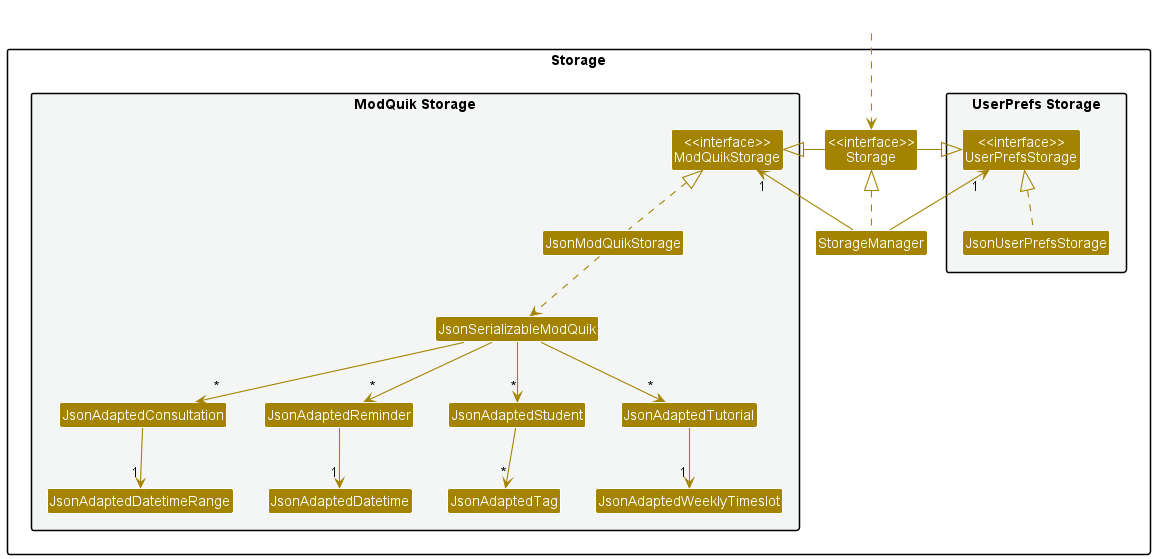

The diagram above was rendered by PlantUML. Its source (embedded in the PNG):
@startuml
!include style.puml
skinparam arrowThickness 1.1
skinparam arrowColor STORAGE_COLOR
skinparam classBackgroundColor STORAGE_COLOR

package Storage{

package "UserPrefs Storage" #F4F6F6{
Class "<<interface>>\nUserPrefsStorage" as UserPrefsStorage
Class JsonUserPrefsStorage
}

Class "<<interface>>\nStorage" as Storage
Class StorageManager

package "ModQuik Storage" #F4F6F6{
Class "<<interface>>\nModQuikStorage" as ModQuikStorage
Class JsonModQuikStorage
Class JsonSerializableModQuik
Class JsonAdaptedTag
Class JsonAdaptedConsultation
Class JsonAdaptedReminder
Class JsonAdaptedStudent
Class JsonAdaptedTutorial
Class JsonAdaptedDatetime
Class JsonAdaptedDatetimeRange
Class JsonAdaptedWeeklyTimeslot
}

}

Class HiddenOutside #FFFFFF
HiddenOutside ..> Storage

StorageManager .up.|> Storage
StorageManager -up-> "1" UserPrefsStorage
StorageManager -up-> "1" ModQuikStorage

Storage -left-|> UserPrefsStorage
Storage -right-|> ModQuikStorage

JsonUserPrefsStorage .up.|> UserPrefsStorage
JsonModQuikStorage .up.|> ModQuikStorage
JsonModQuikStorage ..> JsonSerializableModQuik
JsonSerializableModQuik --> "*" JsonAdaptedStudent
JsonAdaptedStudent --> "*" JsonAdaptedTag
JsonSerializableModQuik --> "*" JsonAdaptedTutorial
JsonAdaptedTutorial --> "1" JsonAdaptedWeeklyTimeslot
JsonSerializableModQuik --> "*" JsonAdaptedConsultation
JsonAdaptedConsultation --> "1" JsonAdaptedDatetimeRange
JsonSerializableModQuik --> "*" JsonAdaptedReminder
JsonAdaptedReminder --> "1" JsonAdaptedDatetime

@enduml